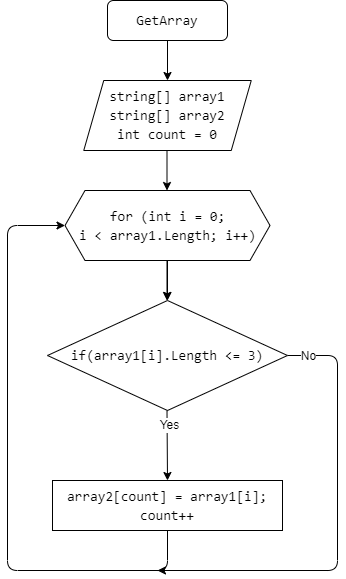

The diagram above was exported from draw.io. Its source (the exported page's mxGraphModel, read from the mxfile embedded in the PNG):
<mxGraphModel dx="625" dy="351" grid="1" gridSize="10" guides="1" tooltips="1" connect="1" arrows="1" fold="1" page="1" pageScale="1" pageWidth="827" pageHeight="1169" background="#ffffff" math="0" shadow="0">
  <root>
    <mxCell id="0" />
    <mxCell id="1" parent="0" />
    <mxCell id="8" value="" style="edgeStyle=none;html=1;fontFamily=Helvetica;fontSize=12;fontColor=#000000;strokeColor=#000000;entryX=0.5;entryY=0;entryDx=0;entryDy=0;" edge="1" parent="1" source="2" target="3">
      <mxGeometry relative="1" as="geometry">
        <mxPoint x="290" y="100" as="targetPoint" />
      </mxGeometry>
    </mxCell>
    <mxCell id="2" value="&lt;div style=&quot;font-family: &amp;#34;consolas&amp;#34; , &amp;#34;courier new&amp;#34; , monospace ; font-size: 14px ; line-height: 19px&quot;&gt;&lt;font color=&quot;#000000&quot;&gt;GetArray&lt;/font&gt;&lt;/div&gt;" style="rounded=1;whiteSpace=wrap;html=1;fillColor=#FFFFFF;strokeColor=#000000;" vertex="1" parent="1">
      <mxGeometry x="230" y="10" width="120" height="40" as="geometry" />
    </mxCell>
    <mxCell id="3" value="&lt;div style=&quot;font-family: &amp;#34;consolas&amp;#34; , &amp;#34;courier new&amp;#34; , monospace ; font-size: 14px ; line-height: 19px&quot;&gt;&lt;font color=&quot;#000000&quot;&gt;string[] array1&lt;/font&gt;&lt;/div&gt;&lt;div style=&quot;font-family: &amp;#34;consolas&amp;#34; , &amp;#34;courier new&amp;#34; , monospace ; font-size: 14px ; line-height: 19px&quot;&gt;&lt;div style=&quot;font-family: &amp;#34;consolas&amp;#34; , &amp;#34;courier new&amp;#34; , monospace ; line-height: 19px&quot;&gt;&lt;font color=&quot;#000000&quot;&gt;string[] array2&lt;/font&gt;&lt;/div&gt;&lt;div style=&quot;font-family: &amp;#34;consolas&amp;#34; , &amp;#34;courier new&amp;#34; , monospace ; line-height: 19px&quot;&gt;&lt;div style=&quot;line-height: 19px&quot;&gt;&lt;font color=&quot;#000000&quot;&gt;int count = 0&lt;/font&gt;&lt;/div&gt;&lt;/div&gt;&lt;/div&gt;" style="shape=parallelogram;perimeter=parallelogramPerimeter;whiteSpace=wrap;html=1;fixedSize=1;fillColor=#FFFFFF;strokeColor=#000000;rounded=0;" vertex="1" parent="1">
      <mxGeometry x="206.25" y="90" width="167.5" height="70" as="geometry" />
    </mxCell>
    <mxCell id="12" value="" style="edgeStyle=none;shape=connector;rounded=1;html=1;labelBackgroundColor=default;fontFamily=Helvetica;fontSize=12;fontColor=#000000;endArrow=classic;strokeColor=#000000;" edge="1" parent="1" source="4" target="5">
      <mxGeometry relative="1" as="geometry" />
    </mxCell>
    <mxCell id="4" value="&lt;div style=&quot;font-family: &amp;#34;consolas&amp;#34; , &amp;#34;courier new&amp;#34; , monospace ; font-size: 14px ; line-height: 19px&quot;&gt;&lt;font color=&quot;#000000&quot; style=&quot;background-color: rgb(255 , 255 , 255)&quot;&gt;for (int i = 0;&lt;/font&gt;&lt;/div&gt;&lt;div style=&quot;font-family: &amp;#34;consolas&amp;#34; , &amp;#34;courier new&amp;#34; , monospace ; font-size: 14px ; line-height: 19px&quot;&gt;&lt;font color=&quot;#000000&quot; style=&quot;background-color: rgb(255 , 255 , 255)&quot;&gt;i &amp;lt; array1.Length; i++)&lt;/font&gt;&lt;/div&gt;" style="shape=hexagon;perimeter=hexagonPerimeter2;whiteSpace=wrap;html=1;fixedSize=1;fillColor=#FFFFFF;strokeColor=#000000;rounded=0;" vertex="1" parent="1">
      <mxGeometry x="187.5" y="200" width="205" height="70" as="geometry" />
    </mxCell>
    <mxCell id="17" value="" style="edgeStyle=none;shape=connector;rounded=1;html=1;labelBackgroundColor=default;fontFamily=Helvetica;fontSize=12;fontColor=#000000;endArrow=classic;strokeColor=#000000;" edge="1" parent="1" source="5">
      <mxGeometry relative="1" as="geometry">
        <mxPoint x="280" y="580" as="targetPoint" />
        <Array as="points">
          <mxPoint x="460" y="365" />
          <mxPoint x="460" y="580" />
        </Array>
      </mxGeometry>
    </mxCell>
    <mxCell id="18" value="No" style="edgeLabel;html=1;align=center;verticalAlign=middle;resizable=0;points=[];fontSize=12;fontFamily=Helvetica;fontColor=#000000;labelBackgroundColor=#FFFFFF;" vertex="1" connectable="0" parent="17">
      <mxGeometry x="-0.8292" y="-1" relative="1" as="geometry">
        <mxPoint x="-18" y="-1" as="offset" />
      </mxGeometry>
    </mxCell>
    <mxCell id="5" value="&lt;div style=&quot;font-family: &amp;#34;consolas&amp;#34; , &amp;#34;courier new&amp;#34; , monospace ; font-size: 14px ; line-height: 19px&quot;&gt;&lt;div style=&quot;font-family: &amp;#34;consolas&amp;#34; , &amp;#34;courier new&amp;#34; , monospace ; line-height: 19px&quot;&gt;&lt;font color=&quot;#000000&quot; style=&quot;background-color: rgb(255 , 255 , 255)&quot;&gt;if(array1[i].Length &amp;lt;= 3)&lt;/font&gt;&lt;/div&gt;&lt;/div&gt;" style="rhombus;whiteSpace=wrap;html=1;fillColor=#FFFFFF;strokeColor=#000000;rounded=0;" vertex="1" parent="1">
      <mxGeometry x="170" y="310" width="240" height="110" as="geometry" />
    </mxCell>
    <mxCell id="15" style="edgeStyle=none;shape=connector;rounded=1;html=1;labelBackgroundColor=default;fontFamily=Helvetica;fontSize=12;fontColor=#000000;endArrow=classic;strokeColor=#000000;exitX=0.5;exitY=1;exitDx=0;exitDy=0;entryX=0;entryY=0.5;entryDx=0;entryDy=0;" edge="1" parent="1" source="6" target="4">
      <mxGeometry relative="1" as="geometry">
        <mxPoint x="130" y="370" as="targetPoint" />
        <mxPoint x="140" y="340" as="sourcePoint" />
        <Array as="points">
          <mxPoint x="290" y="580" />
          <mxPoint x="130" y="580" />
          <mxPoint x="130" y="235" />
        </Array>
      </mxGeometry>
    </mxCell>
    <mxCell id="6" value="&lt;div style=&quot;font-family: &amp;#34;consolas&amp;#34; , &amp;#34;courier new&amp;#34; , monospace ; font-size: 14px ; line-height: 19px&quot;&gt;&lt;div&gt;&lt;font style=&quot;background-color: rgb(255 , 255 , 255)&quot; color=&quot;#000000&quot;&gt;array2[count] = array1[i];&lt;/font&gt;&lt;/div&gt;&lt;div&gt;&lt;font style=&quot;background-color: rgb(255 , 255 , 255)&quot; color=&quot;#000000&quot;&gt;count++&lt;/font&gt;&lt;/div&gt;&lt;/div&gt;" style="rounded=0;whiteSpace=wrap;html=1;fillColor=#FFFFFF;strokeColor=#000000;" vertex="1" parent="1">
      <mxGeometry x="175" y="490" width="230" height="50" as="geometry" />
    </mxCell>
    <mxCell id="9" value="" style="edgeStyle=none;html=1;fontFamily=Helvetica;fontSize=12;fontColor=#000000;strokeColor=#000000;entryX=0.5;entryY=0;entryDx=0;entryDy=0;" edge="1" parent="1">
      <mxGeometry relative="1" as="geometry">
        <mxPoint x="289.5" y="160" as="sourcePoint" />
        <mxPoint x="289.5" y="200" as="targetPoint" />
      </mxGeometry>
    </mxCell>
    <mxCell id="11" value="" style="edgeStyle=none;html=1;fontFamily=Helvetica;fontSize=12;fontColor=#000000;strokeColor=#000000;entryX=0.5;entryY=0;entryDx=0;entryDy=0;" edge="1" parent="1">
      <mxGeometry relative="1" as="geometry">
        <mxPoint x="289.5" y="270" as="sourcePoint" />
        <mxPoint x="289.5" y="310" as="targetPoint" />
      </mxGeometry>
    </mxCell>
    <mxCell id="13" value="" style="edgeStyle=none;html=1;fontFamily=Helvetica;fontSize=12;fontColor=#000000;strokeColor=#000000;entryX=0.5;entryY=0;entryDx=0;entryDy=0;" edge="1" parent="1" target="6">
      <mxGeometry relative="1" as="geometry">
        <mxPoint x="289.5" y="420" as="sourcePoint" />
        <mxPoint x="289.5" y="460" as="targetPoint" />
      </mxGeometry>
    </mxCell>
    <mxCell id="14" value="Yes" style="edgeLabel;html=1;align=center;verticalAlign=middle;resizable=0;points=[];fontSize=12;fontFamily=Helvetica;fontColor=#000000;labelBackgroundColor=#FFFFFF;" vertex="1" connectable="0" parent="13">
      <mxGeometry x="-0.5709" y="2" relative="1" as="geometry">
        <mxPoint as="offset" />
      </mxGeometry>
    </mxCell>
  </root>
</mxGraphModel>